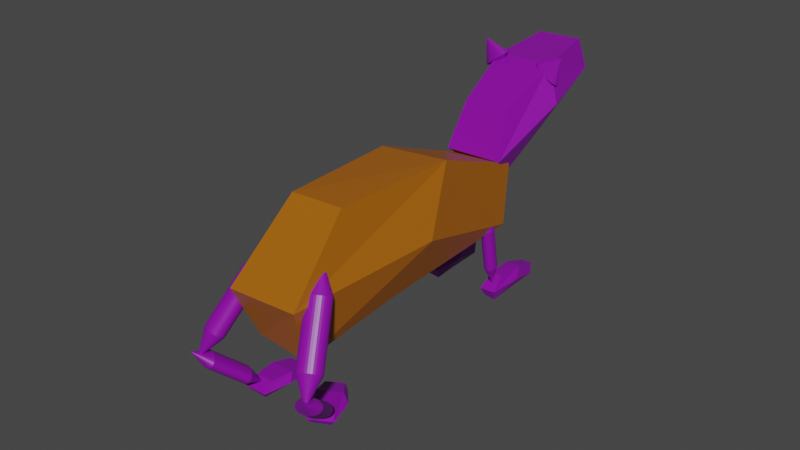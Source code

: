 # Source: bean_cat.blend  (saved by Blender 2.80.75; exported with 4.5.12 LTS)
import bpy
from mathutils import Matrix  # noqa: F401  (used for matrix-valued properties, if any)

bpy.ops.wm.read_factory_settings(use_empty=True)
scene = bpy.context.scene
scene.name = 'Scene'

# ---- collections
col_collection = bpy.data.collections.new('Collection'); scene.collection.children.link(col_collection)

# ---- materials (node trees are filled in below, after node groups)
mat_material_010 = bpy.data.materials.new('Material.010')
mat_material_010.alpha_threshold = 0.0
mat_material_010.use_transparent_shadow = False
mat_material_010.line_color = (0.0, 0.0, 0.0, 1.0)
mat_material_009 = bpy.data.materials.new('Material.009')
mat_material_009.alpha_threshold = 0.0
mat_material_009.use_transparent_shadow = False
mat_material_009.line_color = (0.0, 0.0, 0.0, 1.0)
mat_material_008 = bpy.data.materials.new('Material.008')
mat_material_008.alpha_threshold = 0.0
mat_material_008.use_transparent_shadow = False
mat_material_008.line_color = (0.0, 0.0, 0.0, 1.0)
mat_material_006 = bpy.data.materials.new('Material.006')
mat_material_006.alpha_threshold = 0.0
mat_material_006.use_transparent_shadow = False
mat_material_006.line_color = (0.0, 0.0, 0.0, 1.0)
mat_material_011 = bpy.data.materials.new('Material.011')
mat_material_011.alpha_threshold = 0.0
mat_material_011.use_transparent_shadow = False
mat_material_011.line_color = (0.0, 0.0, 0.0, 1.0)
mat_material_012 = bpy.data.materials.new('Material.012')
mat_material_012.alpha_threshold = 0.0
mat_material_012.use_transparent_shadow = False
mat_material_012.line_color = (0.0, 0.0, 0.0, 1.0)

# ---- material node trees
mat_material_010.use_nodes = True; mat_material_010.node_tree.nodes.clear()
_N = mat_material_010.node_tree.nodes; _L = mat_material_010.node_tree.links
n0 = _N.new('ShaderNodeOutputMaterial'); n0.name = 'Material Output'; n0.location = (300, 300)
n1 = _N.new('ShaderNodeBsdfPrincipled'); n1.name = 'Principled BSDF'; n1.location = (10, 300)
n1.distribution = 'GGX'
n1.subsurface_method = 'BURLEY'
n1.inputs[0].default_value = (0.3882, 0.1146, 0.003662, 1.0)
n1.inputs[2].default_value = 0.4
n1.inputs[3].default_value = 1.45
n1.inputs[27].default_value = (0.0, 0.0, 0.0, 1.0)
n1.inputs[28].default_value = 1.0
_L.new(n1.outputs[0], n0.inputs[0])
n0.is_active_output = True
mat_material_009.use_nodes = True; mat_material_009.node_tree.nodes.clear()
_N = mat_material_009.node_tree.nodes; _L = mat_material_009.node_tree.links
n0 = _N.new('ShaderNodeOutputMaterial'); n0.name = 'Material Output'; n0.location = (300, 300)
n1 = _N.new('ShaderNodeBsdfPrincipled'); n1.name = 'Principled BSDF'; n1.location = (10, 300)
n1.distribution = 'GGX'
n1.subsurface_method = 'BURLEY'
n1.inputs[0].default_value = (0.2594, 0.003244, 0.3882, 1.0)
n1.inputs[2].default_value = 0.4
n1.inputs[3].default_value = 1.45
n1.inputs[27].default_value = (0.0, 0.0, 0.0, 1.0)
n1.inputs[28].default_value = 1.0
_L.new(n1.outputs[0], n0.inputs[0])
n0.is_active_output = True
mat_material_008.use_nodes = True; mat_material_008.node_tree.nodes.clear()
_N = mat_material_008.node_tree.nodes; _L = mat_material_008.node_tree.links
n0 = _N.new('ShaderNodeOutputMaterial'); n0.name = 'Material Output'; n0.location = (300, 300)
n1 = _N.new('ShaderNodeBsdfPrincipled'); n1.name = 'Principled BSDF'; n1.location = (10, 300)
n1.distribution = 'GGX'
n1.subsurface_method = 'BURLEY'
n1.inputs[0].default_value = (0.2594, 0.003244, 0.3882, 1.0)
n1.inputs[2].default_value = 0.4
n1.inputs[3].default_value = 1.45
n1.inputs[27].default_value = (0.0, 0.0, 0.0, 1.0)
n1.inputs[28].default_value = 1.0
_L.new(n1.outputs[0], n0.inputs[0])
n0.is_active_output = True
mat_material_006.use_nodes = True; mat_material_006.node_tree.nodes.clear()
_N = mat_material_006.node_tree.nodes; _L = mat_material_006.node_tree.links
n0 = _N.new('ShaderNodeOutputMaterial'); n0.name = 'Material Output'; n0.location = (300, 300)
n1 = _N.new('ShaderNodeBsdfPrincipled'); n1.name = 'Principled BSDF'; n1.location = (10, 300)
n1.distribution = 'GGX'
n1.subsurface_method = 'BURLEY'
n1.inputs[0].default_value = (0.2594, 0.003244, 0.3882, 1.0)
n1.inputs[2].default_value = 0.4
n1.inputs[3].default_value = 1.45
n1.inputs[27].default_value = (0.0, 0.0, 0.0, 1.0)
n1.inputs[28].default_value = 1.0
_L.new(n1.outputs[0], n0.inputs[0])
n0.is_active_output = True
mat_material_011.use_nodes = True; mat_material_011.node_tree.nodes.clear()
_N = mat_material_011.node_tree.nodes; _L = mat_material_011.node_tree.links
n0 = _N.new('ShaderNodeOutputMaterial'); n0.name = 'Material Output'; n0.location = (300, 300)
n1 = _N.new('ShaderNodeBsdfPrincipled'); n1.name = 'Principled BSDF'; n1.location = (10, 300)
n1.distribution = 'GGX'
n1.subsurface_method = 'BURLEY'
n1.inputs[0].default_value = (0.2594, 0.003244, 0.3882, 1.0)
n1.inputs[2].default_value = 0.4
n1.inputs[3].default_value = 1.45
n1.inputs[27].default_value = (0.0, 0.0, 0.0, 1.0)
n1.inputs[28].default_value = 1.0
_L.new(n1.outputs[0], n0.inputs[0])
n0.is_active_output = True
mat_material_012.use_nodes = True; mat_material_012.node_tree.nodes.clear()
_N = mat_material_012.node_tree.nodes; _L = mat_material_012.node_tree.links
n0 = _N.new('ShaderNodeOutputMaterial'); n0.name = 'Material Output'; n0.location = (300, 300)
n1 = _N.new('ShaderNodeBsdfPrincipled'); n1.name = 'Principled BSDF'; n1.location = (10, 300)
n1.distribution = 'GGX'
n1.subsurface_method = 'BURLEY'
n1.inputs[0].default_value = (0.2594, 0.003244, 0.3882, 1.0)
n1.inputs[2].default_value = 0.4
n1.inputs[3].default_value = 1.45
n1.inputs[27].default_value = (0.0, 0.0, 0.0, 1.0)
n1.inputs[28].default_value = 1.0
_L.new(n1.outputs[0], n0.inputs[0])
n0.is_active_output = True

# ---- world
world_world = bpy.data.worlds.new('World'); scene.world = world_world
world_world.use_nodes = True; world_world.node_tree.nodes.clear()
_N = world_world.node_tree.nodes; _L = world_world.node_tree.links
n0 = _N.new('ShaderNodeOutputWorld'); n0.name = 'World Output'; n0.location = (300, 300)
n1 = _N.new('ShaderNodeBackground'); n1.name = 'Background'; n1.location = (10, 300)
n1.inputs[0].default_value = (0.05088, 0.05088, 0.05088, 1.0)
_L.new(n1.outputs[0], n0.inputs[0])
n0.is_active_output = True
world_world.color = (0.05088, 0.05088, 0.05088)
world_world.use_sun_shadow = False
world_world.sun_shadow_jitter_overblur = 0.0

# ---- meshes
me_cube_010 = bpy.data.meshes.new('Cube.010')
me_cube_010.from_pydata([(1.0, 2.255, 0.3182), (0.9449, 0.0178, -0.6216), (1.0, -1.071, 0.9096), (1.0, -1.862, -1.0), (-1.0, 2.255, 0.3182), (-0.9449, 0.0178, 0.03341), (-1.0, -1.071, 0.9096), (-1.0, -1.862, -1.0), (-0.8922, 0.1114, 0.01028), (1.0, 0.653, 0.9451), (-1.0, 0.653, 0.9081), (0.8766, 0.01217, -0.5837), (1.0, 2.323, -0.6618), (-1.0, -2.447, -0.07583), (1.0, -2.447, -0.07583), (-1.0, 2.323, -0.7971), (1.0, -0.005889, 0.3223), (-1.0, -0.005889, -0.1681), (0.5353, -0.8092, -1.16), (0.8136, -1.158, -1.254), (0.9728, -1.32, -1.101), (1.077, -1.441, -1.292), (-0.04425, -1.02, -1.16), (0.266, -1.357, -1.189), (0.3932, -1.53, -1.101), (0.4973, -1.652, -1.292), (0.2689, -1.337, -1.191), (0.7461, -1.055, -1.098), (0.1665, -1.266, -1.101), (0.7946, -1.166, -1.25), (0.5265, -0.7989, -1.258), (0.5741, -1.741, -1.2), (1.154, -1.531, -1.2), (-0.05312, -1.009, -1.272), (0.8327, -1.156, -1.16), (0.2531, -1.367, -1.209), (-0.321, -0.8252, -1.207), (-0.3393, -1.218, -1.301), (-0.321, -1.41, -1.148), (-0.321, -1.549, -1.339), (-0.9848, -0.8252, -1.207), (-0.9665, -1.218, -1.236), (-0.9848, -1.41, -1.148), (-0.9848, -1.549, -1.339), (-0.949, -1.202, -1.238), (-0.321, -1.107, -1.145), (-0.9848, -1.107, -1.148), (-0.362, -1.219, -1.297), (-0.321, -0.8133, -1.305), (-0.9848, -1.651, -1.247), (-0.321, -1.651, -1.247), (-0.9848, -0.8133, -1.319), (-0.321, -1.223, -1.207), (-0.9848, -1.223, -1.256), (0.8248, 2.307, -1.023), (0.8127, 1.805, -1.195), (0.8248, 1.56, -0.9149), (0.8248, 1.383, -1.264), (0.3876, 2.307, -1.023), (0.3997, 1.805, -1.075), (0.3876, 1.56, -0.9149), (0.3876, 1.383, -1.264), (0.4112, 1.826, -1.079), (0.8248, 1.947, -0.9084), (0.3876, 1.947, -0.9151), (0.7978, 1.803, -1.188), (0.8248, 2.322, -1.202), (0.3876, 1.252, -1.095), (0.8248, 1.252, -1.095), (0.3876, 2.322, -1.227), (0.8248, 1.799, -1.022), (0.3876, 1.799, -1.112), (1.098, -1.901, -0.8292), (0.4364, -1.129, 0.225), (1.143, -1.887, -0.8278), (0.4811, -1.115, 0.2264), (1.189, -1.877, -0.8236), (0.5272, -1.106, 0.2307), (1.234, -1.872, -0.8167), (0.5728, -1.1, 0.2375), (1.278, -1.871, -0.8075), (0.6163, -1.1, 0.2468), (1.317, -1.876, -0.7962), (0.6559, -1.104, 0.2581), (1.352, -1.884, -0.7833), (0.6901, -1.112, 0.2709), (1.379, -1.897, -0.7694), (0.7176, -1.125, 0.2849), (1.399, -1.914, -0.7549), (0.7374, -1.142, 0.2994), (1.41, -1.933, -0.7404), (0.7487, -1.161, 0.3139), (1.413, -1.955, -0.7264), (0.751, -1.183, 0.3278), (1.406, -1.979, -0.7136), (0.7443, -1.207, 0.3407), (1.39, -2.003, -0.7023), (0.7288, -1.231, 0.352), (1.367, -2.027, -0.693), (0.7052, -1.255, 0.3612), (1.336, -2.049, -0.6862), (0.6743, -1.277, 0.3681), (1.299, -2.069, -0.6819), (0.6373, -1.298, 0.3723), (1.257, -2.087, -0.6805), (0.5956, -1.315, 0.3737), (1.212, -2.101, -0.6819), (0.5509, -1.329, 0.3723), (1.166, -2.111, -0.6862), (0.5048, -1.339, 0.3681), (1.121, -2.116, -0.693), (0.4592, -1.344, 0.3612), (1.077, -2.117, -0.7023), (0.4157, -1.345, 0.352), (1.038, -2.112, -0.7136), (0.3761, -1.341, 0.3407), (1.004, -2.104, -0.7264), (0.3419, -1.332, 0.3278), (0.976, -2.091, -0.7404), (0.3144, -1.319, 0.3139), (0.9562, -2.074, -0.7549), (0.2946, -1.303, 0.2994), (0.9449, -2.055, -0.7694), (0.2833, -1.283, 0.2849), (0.9426, -2.033, -0.7833), (0.281, -1.261, 0.2709), (0.9493, -2.009, -0.7962), (0.2877, -1.237, 0.2581), (0.9648, -1.985, -0.8075), (0.3032, -1.213, 0.2468), (0.9884, -1.961, -0.8167), (0.3268, -1.19, 0.2375), (1.019, -1.939, -0.8236), (0.3577, -1.167, 0.2307), (1.056, -1.919, -0.8278), (0.3947, -1.147, 0.2264), (-1.022, -1.932, -0.8652), (-0.4764, -1.123, 0.189), (-0.9779, -1.947, -0.8638), (-0.4324, -1.137, 0.1905), (-0.9381, -1.965, -0.8595), (-0.3926, -1.155, 0.1947), (-0.904, -1.985, -0.8527), (-0.3585, -1.176, 0.2016), (-0.877, -2.008, -0.8434), (-0.3315, -1.198, 0.2108), (-0.8581, -2.031, -0.8322), (-0.3126, -1.221, 0.2221), (-0.848, -2.053, -0.8193), (-0.3024, -1.244, 0.2349), (-0.8471, -2.076, -0.8054), (-0.3015, -1.266, 0.2489), (-0.8554, -2.096, -0.7908), (-0.3099, -1.286, 0.2634), (-0.8727, -2.114, -0.7763), (-0.3272, -1.304, 0.2779), (-0.8982, -2.128, -0.7624), (-0.3527, -1.319, 0.2919), (-0.931, -2.139, -0.7495), (-0.3855, -1.329, 0.3047), (-0.9698, -2.145, -0.7383), (-0.4243, -1.336, 0.316), (-1.013, -2.147, -0.729), (-0.4677, -1.338, 0.3252), (-1.059, -2.145, -0.7221), (-0.5139, -1.335, 0.3321), (-1.107, -2.138, -0.7179), (-0.5611, -1.329, 0.3363), (-1.153, -2.127, -0.7165), (-0.6077, -1.317, 0.3378), (-1.197, -2.112, -0.7179), (-0.6517, -1.303, 0.3363), (-1.237, -2.094, -0.7221), (-0.6916, -1.285, 0.3321), (-1.271, -2.074, -0.729), (-0.7256, -1.264, 0.3252), (-1.298, -2.051, -0.7383), (-0.7527, -1.242, 0.316), (-1.317, -2.028, -0.7495), (-0.7716, -1.219, 0.3047), (-1.327, -2.005, -0.7624), (-0.7817, -1.196, 0.2919), (-1.328, -1.983, -0.7763), (-0.7826, -1.174, 0.2779), (-1.32, -1.963, -0.7908), (-0.7742, -1.154, 0.2634), (-1.303, -1.945, -0.8054), (-0.757, -1.136, 0.2489), (-1.277, -1.931, -0.8193), (-0.7315, -1.122, 0.2349), (-1.244, -1.92, -0.8322), (-0.6987, -1.111, 0.2221), (-1.205, -1.914, -0.8434), (-0.6598, -1.104, 0.2108), (-1.162, -1.912, -0.8527), (-0.6165, -1.102, 0.2016), (-1.116, -1.914, -0.8595), (-0.5703, -1.105, 0.1947), (-1.069, -1.921, -0.8638), (-0.523, -1.112, 0.1905), (-1.164, -2.142, -0.7424), (-0.7032, -1.459, -1.292), (-1.118, -2.154, -0.7409), (-0.6571, -1.471, -1.291), (-1.072, -2.163, -0.7366), (-0.6112, -1.48, -1.286), (-1.028, -2.169, -0.7296), (-0.5673, -1.486, -1.279), (-0.9874, -2.171, -0.7202), (-0.527, -1.488, -1.27), (-0.9523, -2.17, -0.7088), (-0.4918, -1.487, -1.258), (-0.9237, -2.166, -0.6957), (-0.4633, -1.483, -1.245), (-0.9028, -2.158, -0.6815), (-0.4423, -1.475, -1.231), (-0.8902, -2.147, -0.6667), (-0.4298, -1.464, -1.216), (-0.8866, -2.134, -0.652), (-0.4262, -1.451, -1.202), (-0.8921, -2.119, -0.6378), (-0.4317, -1.436, -1.187), (-0.9064, -2.102, -0.6247), (-0.446, -1.419, -1.174), (-0.9291, -2.085, -0.6132), (-0.4686, -1.402, -1.163), (-0.9591, -2.067, -0.6038), (-0.4987, -1.384, -1.154), (-0.9954, -2.05, -0.5968), (-0.535, -1.367, -1.147), (-1.037, -2.034, -0.5925), (-0.5762, -1.351, -1.142), (-1.081, -2.02, -0.591), (-0.6207, -1.337, -1.141), (-1.127, -2.008, -0.5925), (-0.6668, -1.325, -1.142), (-1.173, -1.999, -0.5968), (-0.7127, -1.316, -1.147), (-1.217, -1.993, -0.6038), (-0.7567, -1.31, -1.154), (-1.257, -1.991, -0.6132), (-0.797, -1.308, -1.163), (-1.293, -1.992, -0.6247), (-0.8321, -1.309, -1.174), (-1.321, -1.996, -0.6378), (-0.8607, -1.313, -1.187), (-1.342, -2.004, -0.652), (-0.8816, -1.321, -1.202), (-1.355, -2.015, -0.6667), (-0.8942, -1.332, -1.216), (-1.358, -2.028, -0.6815), (-0.8977, -1.345, -1.231), (-1.353, -2.043, -0.6957), (-0.8923, -1.36, -1.245), (-1.338, -2.06, -0.7088), (-0.8779, -1.377, -1.258), (-1.316, -2.078, -0.7202), (-0.8553, -1.394, -1.27), (-1.286, -2.095, -0.7296), (-0.8253, -1.412, -1.279), (-1.249, -2.112, -0.7366), (-0.7889, -1.429, -1.286), (-1.208, -2.128, -0.7409), (-0.7477, -1.445, -1.291), (1.277, -2.099, -0.7064), (0.7183, -1.448, -1.256), (1.319, -2.082, -0.705), (0.7605, -1.431, -1.255), (1.358, -2.064, -0.7007), (0.7992, -1.412, -1.25), (1.391, -2.045, -0.6937), (0.8329, -1.393, -1.243), (1.419, -2.025, -0.6843), (0.8602, -1.374, -1.234), (1.439, -2.006, -0.6728), (0.8802, -1.355, -1.223), (1.45, -1.989, -0.6597), (0.892, -1.337, -1.209), (1.454, -1.973, -0.6455), (0.8952, -1.322, -1.195), (1.448, -1.96, -0.6307), (0.8897, -1.309, -1.18), (1.434, -1.951, -0.616), (0.8757, -1.299, -1.166), (1.412, -1.944, -0.6018), (0.8537, -1.293, -1.152), (1.383, -1.941, -0.5887), (0.8246, -1.29, -1.138), (1.348, -1.943, -0.5772), (0.7894, -1.291, -1.127), (1.308, -1.948, -0.5678), (0.7497, -1.296, -1.118), (1.265, -1.956, -0.5608), (0.7068, -1.305, -1.111), (1.221, -1.968, -0.5565), (0.6624, -1.316, -1.106), (1.177, -1.982, -0.5551), (0.6182, -1.331, -1.105), (1.134, -1.999, -0.5565), (0.576, -1.348, -1.106), (1.096, -2.018, -0.5608), (0.5373, -1.366, -1.111), (1.062, -2.037, -0.5678), (0.5036, -1.385, -1.118), (1.035, -2.056, -0.5772), (0.4763, -1.405, -1.127), (1.015, -2.075, -0.5887), (0.4564, -1.424, -1.138), (1.003, -2.093, -0.6018), (0.4446, -1.441, -1.152), (0.9998, -2.108, -0.616), (0.4414, -1.457, -1.166), (1.005, -2.121, -0.6307), (0.4469, -1.47, -1.18), (1.019, -2.131, -0.6455), (0.4609, -1.48, -1.195), (1.041, -2.137, -0.6597), (0.4829, -1.486, -1.209), (1.07, -2.14, -0.6728), (0.512, -1.489, -1.223), (1.106, -2.139, -0.6843), (0.5471, -1.487, -1.234), (1.145, -2.134, -0.6937), (0.5869, -1.483, -1.243), (1.188, -2.126, -0.7007), (0.6298, -1.474, -1.25), (1.233, -2.114, -0.705), (0.6742, -1.462, -1.255), (0.6199, 1.209, -0.1187), (0.6199, 1.392, -1.061), (0.6459, 1.211, -0.1184), (0.6459, 1.394, -1.061), (0.6708, 1.217, -0.1175), (0.6708, 1.399, -1.06), (0.6938, 1.226, -0.1159), (0.6938, 1.409, -1.058), (0.7139, 1.239, -0.1138), (0.7139, 1.422, -1.056), (0.7305, 1.255, -0.1113), (0.7305, 1.437, -1.054), (0.7428, 1.273, -0.1084), (0.7428, 1.455, -1.051), (0.7503, 1.292, -0.1053), (0.7503, 1.475, -1.048), (0.7529, 1.312, -0.1021), (0.7529, 1.495, -1.044), (0.7503, 1.332, -0.09881), (0.7503, 1.515, -1.041), (0.7428, 1.352, -0.09568), (0.7428, 1.534, -1.038), (0.7305, 1.37, -0.0928), (0.7305, 1.552, -1.035), (0.7139, 1.385, -0.09027), (0.7139, 1.568, -1.032), (0.6938, 1.398, -0.0882), (0.6938, 1.581, -1.03), (0.6708, 1.408, -0.08666), (0.6708, 1.59, -1.029), (0.6459, 1.414, -0.08571), (0.6459, 1.596, -1.028), (0.6199, 1.416, -0.08539), (0.6199, 1.598, -1.028), (0.594, 1.414, -0.08571), (0.594, 1.596, -1.028), (0.5691, 1.408, -0.08666), (0.5691, 1.59, -1.029), (0.5461, 1.398, -0.0882), (0.5461, 1.581, -1.03), (0.5259, 1.385, -0.09027), (0.5259, 1.568, -1.032), (0.5094, 1.37, -0.0928), (0.5094, 1.552, -1.035), (0.4971, 1.352, -0.09568), (0.4971, 1.534, -1.038), (0.4896, 1.332, -0.09881), (0.4896, 1.515, -1.041), (0.487, 1.312, -0.1021), (0.487, 1.495, -1.044), (0.4896, 1.292, -0.1053), (0.4896, 1.475, -1.048), (0.4971, 1.273, -0.1084), (0.4971, 1.455, -1.051), (0.5094, 1.255, -0.1113), (0.5094, 1.437, -1.054), (0.5259, 1.239, -0.1138), (0.5259, 1.422, -1.056), (0.5461, 1.226, -0.1159), (0.5461, 1.409, -1.058), (0.5691, 1.217, -0.1175), (0.5691, 1.399, -1.06), (0.594, 1.211, -0.1184), (0.594, 1.394, -1.061), (0.841, 3.465, 1.372), (0.7946, 2.598, 0.4525), (0.841, 1.691, 0.8952), (0.841, 1.769, -0.1359), (-0.841, 3.465, 1.372), (-0.7946, 2.438, 0.7457), (-0.841, 1.691, 0.8952), (-0.841, 1.769, -0.1359), (-0.7503, 2.49, 0.7562), (0.841, 2.527, 1.295), (-0.841, 2.536, 1.279), (0.7372, 2.586, 0.4682), (0.841, 3.737, 0.9483), (-0.841, 1.257, 0.1475), (0.841, 1.257, 0.1475), (-0.841, 3.771, 0.8877), (0.841, 2.356, 0.8697), (-0.841, 2.476, 0.6502), (0.4648, 2.361, 1.005), (0.3987, 2.363, 1.036), (0.3352, 2.37, 1.066), (0.2767, 2.381, 1.094), (0.2254, 2.397, 1.118), (0.1833, 2.415, 1.138), (0.152, 2.437, 1.153), (0.1327, 2.46, 1.162), (0.1262, 2.484, 1.165), (0.1327, 2.508, 1.162), (0.152, 2.531, 1.153), (0.1833, 2.552, 1.138), (0.2254, 2.571, 1.118), (0.2767, 2.586, 1.094), (0.3352, 2.597, 1.066), (0.3987, 2.604, 1.036), (0.4648, 2.607, 1.005), (0.5308, 2.604, 0.9733), (0.5943, 2.597, 0.9432), (0.6529, 2.586, 0.9155), (0.7042, 2.571, 0.8912), (0.7463, 2.552, 0.8713), (0.7776, 2.531, 0.8565), (0.8546, 2.484, 1.296), (0.7968, 2.508, 0.8474), (0.8033, 2.484, 0.8443), (0.7968, 2.46, 0.8474), (0.7776, 2.437, 0.8565), (0.7463, 2.415, 0.8713), (0.7042, 2.397, 0.8912), (0.6529, 2.381, 0.9155), (0.5943, 2.37, 0.9432), (0.5308, 2.363, 0.9733), (-0.4405, 2.607, 1.033), (-0.3735, 2.604, 1.064), (-0.3091, 2.597, 1.093), (-0.2497, 2.586, 1.121), (-0.1977, 2.571, 1.144), (-0.155, 2.552, 1.164), (-0.1233, 2.531, 1.178), (-0.1037, 2.508, 1.187), (-0.09712, 2.484, 1.19), (-0.1037, 2.46, 1.187), (-0.1233, 2.437, 1.178), (-0.155, 2.415, 1.164), (-0.1977, 2.397, 1.144), (-0.2497, 2.381, 1.121), (-0.3091, 2.37, 1.093), (-0.3735, 2.363, 1.064), (-0.4405, 2.361, 1.033), (-0.5075, 2.363, 1.003), (-0.5719, 2.37, 0.9736), (-0.6312, 2.381, 0.9465), (-0.6833, 2.397, 0.9228), (-0.726, 2.415, 0.9033), (-0.7577, 2.437, 0.8888), (-0.8214, 2.484, 1.329), (-0.7772, 2.46, 0.8799), (-0.7838, 2.484, 0.8769), (-0.7772, 2.508, 0.8799), (-0.7577, 2.531, 0.8888), (-0.726, 2.552, 0.9033), (-0.6833, 2.571, 0.9228), (-0.6312, 2.586, 0.9465), (-0.5719, 2.597, 0.9736), (-0.5075, 2.604, 1.003), (-0.4427, 2.307, -1.027), (-0.4548, 1.805, -1.198), (-0.4427, 1.56, -0.9184), (-0.4427, 1.383, -1.268), (-0.8798, 2.307, -1.027), (-0.8678, 1.805, -1.079), (-0.8798, 1.56, -0.9184), (-0.8798, 1.383, -1.268), (-0.8563, 1.826, -1.083), (-0.4427, 1.947, -0.9119), (-0.8798, 1.947, -0.9187), (-0.4697, 1.803, -1.192), (-0.4427, 2.322, -1.206), (-0.8798, 1.252, -1.099), (-0.4427, 1.252, -1.099), (-0.8798, 2.322, -1.231), (-0.4427, 1.799, -1.026), (-0.8798, 1.799, -1.116), (-0.6475, 1.209, -0.1223), (-0.6475, 1.392, -1.064), (-0.6216, 1.211, -0.122), (-0.6216, 1.394, -1.064), (-0.5966, 1.217, -0.121), (-0.5966, 1.399, -1.063), (-0.5737, 1.226, -0.1195), (-0.5737, 1.409, -1.062), (-0.5535, 1.239, -0.1174), (-0.5535, 1.422, -1.06), (-0.537, 1.255, -0.1149), (-0.537, 1.437, -1.057), (-0.5247, 1.273, -0.112), (-0.5247, 1.455, -1.054), (-0.5171, 1.292, -0.1089), (-0.5171, 1.475, -1.051), (-0.5146, 1.312, -0.1056), (-0.5146, 1.495, -1.048), (-0.5171, 1.332, -0.1024), (-0.5171, 1.515, -1.045), (-0.5247, 1.352, -0.09922), (-0.5247, 1.534, -1.041), (-0.537, 1.37, -0.09634), (-0.537, 1.552, -1.039), (-0.5535, 1.385, -0.09382), (-0.5535, 1.568, -1.036), (-0.5737, 1.398, -0.09174), (-0.5737, 1.581, -1.034), (-0.5966, 1.408, -0.0902), (-0.5966, 1.59, -1.032), (-0.6216, 1.414, -0.08925), (-0.6216, 1.596, -1.031), (-0.6475, 1.416, -0.08893), (-0.6475, 1.598, -1.031), (-0.6735, 1.414, -0.08925), (-0.6735, 1.596, -1.031), (-0.6984, 1.408, -0.0902), (-0.6984, 1.59, -1.032), (-0.7214, 1.398, -0.09174), (-0.7214, 1.581, -1.034), (-0.7415, 1.385, -0.09382), (-0.7415, 1.568, -1.036), (-0.7581, 1.37, -0.09634), (-0.7581, 1.552, -1.039), (-0.7703, 1.352, -0.09922), (-0.7703, 1.534, -1.041), (-0.7779, 1.332, -0.1024), (-0.7779, 1.515, -1.045), (-0.7805, 1.312, -0.1056), (-0.7805, 1.495, -1.048), (-0.7779, 1.292, -0.1089), (-0.7779, 1.475, -1.051), (-0.7703, 1.273, -0.112), (-0.7703, 1.455, -1.054), (-0.7581, 1.255, -0.1149), (-0.7581, 1.437, -1.057), (-0.7415, 1.239, -0.1174), (-0.7415, 1.422, -1.06), (-0.7214, 1.226, -0.1195), (-0.7214, 1.409, -1.062), (-0.6984, 1.217, -0.121), (-0.6984, 1.399, -1.063), (-0.6735, 1.211, -0.122), (-0.6735, 1.394, -1.064)], [], [(9, 10, 6, 2), (14, 2, 6, 13), (17, 10, 4, 15), (8, 11, 3, 7), (16, 9, 2, 14), (15, 4, 0, 12), (12, 0, 9, 16), (5, 1, 11, 8), (13, 6, 10, 17), (0, 4, 10, 9), (7, 13, 17, 8), (1, 12, 16, 11), (5, 15, 12, 1), (11, 16, 14, 3), (8, 17, 15, 5), (3, 14, 13, 7), (27, 28, 24, 20), (32, 20, 24, 31), (35, 28, 22, 33), (26, 29, 21, 25), (34, 27, 20, 32), (33, 22, 18, 30), (30, 18, 27, 34), (23, 19, 29, 26), (31, 24, 28, 35), (18, 22, 28, 27), (25, 31, 35, 26), (19, 30, 34, 29), (23, 33, 30, 19), (29, 34, 32, 21), (26, 35, 33, 23), (21, 32, 31, 25), (45, 46, 42, 38), (50, 38, 42, 49), (53, 46, 40, 51), (44, 47, 39, 43), (52, 45, 38, 50), (51, 40, 36, 48), (48, 36, 45, 52), (41, 37, 47, 44), (49, 42, 46, 53), (36, 40, 46, 45), (43, 49, 53, 44), (37, 48, 52, 47), (41, 51, 48, 37), (47, 52, 50, 39), (44, 53, 51, 41), (39, 50, 49, 43), (63, 64, 60, 56), (68, 56, 60, 67), (71, 64, 58, 69), (62, 65, 57, 61), (70, 63, 56, 68), (69, 58, 54, 66), (66, 54, 63, 70), (59, 55, 65, 62), (67, 60, 64, 71), (54, 58, 64, 63), (61, 67, 71, 62), (55, 66, 70, 65), (59, 69, 66, 55), (65, 70, 68, 57), (62, 71, 69, 59), (57, 68, 67, 61), (72, 73, 75, 74), (74, 75, 77, 76), (76, 77, 79, 78), (78, 79, 81, 80), (80, 81, 83, 82), (82, 83, 85, 84), (84, 85, 87, 86), (86, 87, 89, 88), (88, 89, 91, 90), (90, 91, 93, 92), (92, 93, 95, 94), (94, 95, 97, 96), (96, 97, 99, 98), (98, 99, 101, 100), (100, 101, 103, 102), (102, 103, 105, 104), (104, 105, 107, 106), (106, 107, 109, 108), (108, 109, 111, 110), (110, 111, 113, 112), (112, 113, 115, 114), (114, 115, 117, 116), (116, 117, 119, 118), (118, 119, 121, 120), (120, 121, 123, 122), (122, 123, 125, 124), (124, 125, 127, 126), (126, 127, 129, 128), (128, 129, 131, 130), (130, 131, 133, 132), (75, 73, 135, 133, 131, 129, 127, 125, 123, 121, 119, 117, 115, 113, 111, 109, 107, 105, 103, 101, 99, 97, 95, 93, 91, 89, 87, 85, 83, 81, 79, 77), (132, 133, 135, 134), (134, 135, 73, 72), (72, 74, 76, 78, 80, 82, 84, 86, 88, 90, 92, 94, 96, 98, 100, 102, 104, 106, 108, 110, 112, 114, 116, 118, 120, 122, 124, 126, 128, 130, 132, 134), (136, 137, 139, 138), (138, 139, 141, 140), (140, 141, 143, 142), (142, 143, 145, 144), (144, 145, 147, 146), (146, 147, 149, 148), (148, 149, 151, 150), (150, 151, 153, 152), (152, 153, 155, 154), (154, 155, 157, 156), (156, 157, 159, 158), (158, 159, 161, 160), (160, 161, 163, 162), (162, 163, 165, 164), (164, 165, 167, 166), (166, 167, 169, 168), (168, 169, 171, 170), (170, 171, 173, 172), (172, 173, 175, 174), (174, 175, 177, 176), (176, 177, 179, 178), (178, 179, 181, 180), (180, 181, 183, 182), (182, 183, 185, 184), (184, 185, 187, 186), (186, 187, 189, 188), (188, 189, 191, 190), (190, 191, 193, 192), (192, 193, 195, 194), (194, 195, 197, 196), (139, 137, 199, 197, 195, 193, 191, 189, 187, 185, 183, 181, 179, 177, 175, 173, 171, 169, 167, 165, 163, 161, 159, 157, 155, 153, 151, 149, 147, 145, 143, 141), (196, 197, 199, 198), (198, 199, 137, 136), (136, 138, 140, 142, 144, 146, 148, 150, 152, 154, 156, 158, 160, 162, 164, 166, 168, 170, 172, 174, 176, 178, 180, 182, 184, 186, 188, 190, 192, 194, 196, 198), (200, 201, 203, 202), (202, 203, 205, 204), (204, 205, 207, 206), (206, 207, 209, 208), (208, 209, 211, 210), (210, 211, 213, 212), (212, 213, 215, 214), (214, 215, 217, 216), (216, 217, 219, 218), (218, 219, 221, 220), (220, 221, 223, 222), (222, 223, 225, 224), (224, 225, 227, 226), (226, 227, 229, 228), (228, 229, 231, 230), (230, 231, 233, 232), (232, 233, 235, 234), (234, 235, 237, 236), (236, 237, 239, 238), (238, 239, 241, 240), (240, 241, 243, 242), (242, 243, 245, 244), (244, 245, 247, 246), (246, 247, 249, 248), (248, 249, 251, 250), (250, 251, 253, 252), (252, 253, 255, 254), (254, 255, 257, 256), (256, 257, 259, 258), (258, 259, 261, 260), (203, 201, 263, 261, 259, 257, 255, 253, 251, 249, 247, 245, 243, 241, 239, 237, 235, 233, 231, 229, 227, 225, 223, 221, 219, 217, 215, 213, 211, 209, 207, 205), (260, 261, 263, 262), (262, 263, 201, 200), (200, 202, 204, 206, 208, 210, 212, 214, 216, 218, 220, 222, 224, 226, 228, 230, 232, 234, 236, 238, 240, 242, 244, 246, 248, 250, 252, 254, 256, 258, 260, 262), (264, 265, 267, 266), (266, 267, 269, 268), (268, 269, 271, 270), (270, 271, 273, 272), (272, 273, 275, 274), (274, 275, 277, 276), (276, 277, 279, 278), (278, 279, 281, 280), (280, 281, 283, 282), (282, 283, 285, 284), (284, 285, 287, 286), (286, 287, 289, 288), (288, 289, 291, 290), (290, 291, 293, 292), (292, 293, 295, 294), (294, 295, 297, 296), (296, 297, 299, 298), (298, 299, 301, 300), (300, 301, 303, 302), (302, 303, 305, 304), (304, 305, 307, 306), (306, 307, 309, 308), (308, 309, 311, 310), (310, 311, 313, 312), (312, 313, 315, 314), (314, 315, 317, 316), (316, 317, 319, 318), (318, 319, 321, 320), (320, 321, 323, 322), (322, 323, 325, 324), (267, 265, 327, 325, 323, 321, 319, 317, 315, 313, 311, 309, 307, 305, 303, 301, 299, 297, 295, 293, 291, 289, 287, 285, 283, 281, 279, 277, 275, 273, 271, 269), (324, 325, 327, 326), (326, 327, 265, 264), (264, 266, 268, 270, 272, 274, 276, 278, 280, 282, 284, 286, 288, 290, 292, 294, 296, 298, 300, 302, 304, 306, 308, 310, 312, 314, 316, 318, 320, 322, 324, 326), (328, 329, 331, 330), (330, 331, 333, 332), (332, 333, 335, 334), (334, 335, 337, 336), (336, 337, 339, 338), (338, 339, 341, 340), (340, 341, 343, 342), (342, 343, 345, 344), (344, 345, 347, 346), (346, 347, 349, 348), (348, 349, 351, 350), (350, 351, 353, 352), (352, 353, 355, 354), (354, 355, 357, 356), (356, 357, 359, 358), (358, 359, 361, 360), (360, 361, 363, 362), (362, 363, 365, 364), (364, 365, 367, 366), (366, 367, 369, 368), (368, 369, 371, 370), (370, 371, 373, 372), (372, 373, 375, 374), (374, 375, 377, 376), (376, 377, 379, 378), (378, 379, 381, 380), (380, 381, 383, 382), (382, 383, 385, 384), (384, 385, 387, 386), (386, 387, 389, 388), (331, 329, 391, 389, 387, 385, 383, 381, 379, 377, 375, 373, 371, 369, 367, 365, 363, 361, 359, 357, 355, 353, 351, 349, 347, 345, 343, 341, 339, 337, 335, 333), (388, 389, 391, 390), (390, 391, 329, 328), (328, 330, 332, 334, 336, 338, 340, 342, 344, 346, 348, 350, 352, 354, 356, 358, 360, 362, 364, 366, 368, 370, 372, 374, 376, 378, 380, 382, 384, 386, 388, 390), (401, 402, 398, 394), (406, 394, 398, 405), (409, 402, 396, 407), (400, 403, 395, 399), (408, 401, 394, 406), (407, 396, 392, 404), (404, 392, 401, 408), (397, 393, 403, 400), (405, 398, 402, 409), (392, 396, 402, 401), (399, 405, 409, 400), (393, 404, 408, 403), (397, 407, 404, 393), (403, 408, 406, 395), (400, 409, 407, 397), (395, 406, 405, 399), (410, 433, 411), (411, 433, 412), (412, 433, 413), (413, 433, 414), (414, 433, 415), (415, 433, 416), (416, 433, 417), (417, 433, 418), (418, 433, 419), (419, 433, 420), (420, 433, 421), (421, 433, 422), (422, 433, 423), (423, 433, 424), (424, 433, 425), (425, 433, 426), (426, 433, 427), (427, 433, 428), (428, 433, 429), (429, 433, 430), (430, 433, 431), (431, 433, 432), (432, 433, 434), (434, 433, 435), (435, 433, 436), (436, 433, 437), (437, 433, 438), (438, 433, 439), (439, 433, 440), (440, 433, 441), (441, 433, 442), (442, 433, 410), (410, 411, 412, 413, 414, 415, 416, 417, 418, 419, 420, 421, 422, 423, 424, 425, 426, 427, 428, 429, 430, 431, 432, 434, 435, 436, 437, 438, 439, 440, 441, 442), (443, 466, 444), (444, 466, 445), (445, 466, 446), (446, 466, 447), (447, 466, 448), (448, 466, 449), (449, 466, 450), (450, 466, 451), (451, 466, 452), (452, 466, 453), (453, 466, 454), (454, 466, 455), (455, 466, 456), (456, 466, 457), (457, 466, 458), (458, 466, 459), (459, 466, 460), (460, 466, 461), (461, 466, 462), (462, 466, 463), (463, 466, 464), (464, 466, 465), (465, 466, 467), (467, 466, 468), (468, 466, 469), (469, 466, 470), (470, 466, 471), (471, 466, 472), (472, 466, 473), (473, 466, 474), (474, 466, 475), (475, 466, 443), (443, 444, 445, 446, 447, 448, 449, 450, 451, 452, 453, 454, 455, 456, 457, 458, 459, 460, 461, 462, 463, 464, 465, 467, 468, 469, 470, 471, 472, 473, 474, 475), (485, 486, 482, 478), (490, 478, 482, 489), (493, 486, 480, 491), (484, 487, 479, 483), (492, 485, 478, 490), (491, 480, 476, 488), (488, 476, 485, 492), (481, 477, 487, 484), (489, 482, 486, 493), (476, 480, 486, 485), (483, 489, 493, 484), (477, 488, 492, 487), (481, 491, 488, 477), (487, 492, 490, 479), (484, 493, 491, 481), (479, 490, 489, 483), (494, 495, 497, 496), (496, 497, 499, 498), (498, 499, 501, 500), (500, 501, 503, 502), (502, 503, 505, 504), (504, 505, 507, 506), (506, 507, 509, 508), (508, 509, 511, 510), (510, 511, 513, 512), (512, 513, 515, 514), (514, 515, 517, 516), (516, 517, 519, 518), (518, 519, 521, 520), (520, 521, 523, 522), (522, 523, 525, 524), (524, 525, 527, 526), (526, 527, 529, 528), (528, 529, 531, 530), (530, 531, 533, 532), (532, 533, 535, 534), (534, 535, 537, 536), (536, 537, 539, 538), (538, 539, 541, 540), (540, 541, 543, 542), (542, 543, 545, 544), (544, 545, 547, 546), (546, 547, 549, 548), (548, 549, 551, 550), (550, 551, 553, 552), (552, 553, 555, 554), (497, 495, 557, 555, 553, 551, 549, 547, 545, 543, 541, 539, 537, 535, 533, 531, 529, 527, 525, 523, 521, 519, 517, 515, 513, 511, 509, 507, 505, 503, 501, 499), (554, 555, 557, 556), (556, 557, 495, 494), (494, 496, 498, 500, 502, 504, 506, 508, 510, 512, 514, 516, 518, 520, 522, 524, 526, 528, 530, 532, 534, 536, 538, 540, 542, 544, 546, 548, 550, 552, 554, 556)])
me_cube_010.polygons.foreach_set('material_index', [0, 0, 0, 0, 0, 0, 0, 0, 0, 0, 0, 0, 0, 0, 0, 0, 1, 1, 1, 1, 1, 1, 1, 1, 1, 1, 1, 1, 1, 1, 1, 1, 2, 2, 2, 2, 2, 2, 2, 2, 2, 2, 2, 2, 2, 2, 2, 2, 3, 3, 3, 3, 3, 3, 3, 3, 3, 3, 3, 3, 3, 3, 3, 3, 3, 3, 3, 3, 3, 3, 3, 3, 3, 3, 3, 3, 3, 3, 3, 3, 3, 3, 3, 3, 3, 3, 3, 3, 3, 3, 3, 3, 3, 3, 3, 3, 3, 3, 3, 3, 3, 3, 3, 3, 3, 3, 3, 3, 3, 3, 3, 3, 3, 3, 3, 3, 3, 3, 3, 3, 3, 3, 3, 3, 3, 3, 3, 3, 3, 3, 3, 3, 3, 3, 3, 3, 3, 3, 3, 3, 3, 3, 3, 3, 3, 3, 3, 3, 3, 3, 3, 3, 3, 3, 3, 3, 3, 3, 3, 3, 3, 3, 3, 3, 3, 3, 3, 3, 3, 3, 3, 3, 3, 3, 3, 3, 3, 3, 3, 3, 3, 3, 3, 3, 3, 3, 3, 3, 3, 3, 3, 3, 3, 3, 3, 3, 3, 3, 3, 3, 3, 3, 3, 3, 3, 3, 3, 3, 3, 3, 3, 3, 3, 3, 3, 3, 3, 3, 3, 3, 3, 3, 3, 3, 3, 3, 3, 3, 3, 3, 3, 3, 3, 3, 4, 4, 4, 4, 4, 4, 4, 4, 4, 4, 4, 4, 4, 4, 4, 4, 4, 4, 4, 4, 4, 4, 4, 4, 4, 4, 4, 4, 4, 4, 4, 4, 4, 4, 4, 4, 4, 4, 4, 4, 4, 4, 4, 4, 4, 4, 4, 4, 4, 4, 4, 4, 4, 4, 4, 4, 4, 4, 4, 4, 4, 4, 4, 4, 4, 4, 4, 4, 4, 4, 4, 4, 4, 4, 4, 4, 4, 4, 4, 4, 4, 4, 5, 5, 5, 5, 5, 5, 5, 5, 5, 5, 5, 5, 5, 5, 5, 5, 5, 5, 5, 5, 5, 5, 5, 5, 5, 5, 5, 5, 5, 5, 5, 5, 5, 5, 5, 5, 5, 5, 5, 5, 5, 5, 5, 5, 5, 5, 5, 5, 5, 5])
_uv = me_cube_010.uv_layers.new(name='UVMap')
_uv.uv.foreach_set('vector', [0.625, 0.6252, 0.875, 0.6252, 0.875, 0.75, 0.625, 0.75, 0.4959, 0.75, 0.625, 0.75, 0.625, 1.0, 0.4959, 1.0, 0.4959, 0.1248, 0.625, 0.1248, 0.625, 0.25, 0.4959, 0.25, 0.125, 0.6252, 0.375, 0.6252, 0.375, 0.75, 0.125, 0.75, 0.4959, 0.6252, 0.625, 0.6252, 0.625, 0.75, 0.4959, 0.75, 0.4959, 0.25, 0.625, 0.25, 0.625, 0.5, 0.4959, 0.5, 0.4959, 0.5, 0.625, 0.5, 0.625, 0.6252, 0.4959, 0.6252, 0.125, 0.5, 0.375, 0.5, 0.375, 0.6252, 0.125, 0.6252, 0.4959, 0.0, 0.625, 0.0, 0.625, 0.1248, 0.4959, 0.1248, 0.625, 0.5, 0.875, 0.5, 0.875, 0.6252, 0.625, 0.6252, 0.375, 0.0, 0.4959, 0.0, 0.4959, 0.1248, 0.375, 0.1248, 0.375, 0.5, 0.4959, 0.5, 0.4959, 0.6252, 0.375, 0.6252, 0.375, 0.25, 0.4959, 0.25, 0.4959, 0.5, 0.375, 0.5, 0.375, 0.6252, 0.4959, 0.6252, 0.4959, 0.75, 0.375, 0.75, 0.375, 0.1248, 0.4959, 0.1248, 0.4959, 0.25, 0.375, 0.25, 0.375, 0.75, 0.4959, 0.75, 0.4959, 1.0, 0.375, 1.0, 0.625, 0.6252, 0.875, 0.6252, 0.875, 0.75, 0.625, 0.75, 0.4959, 0.75, 0.625, 0.75, 0.625, 1.0, 0.4959, 1.0, 0.4959, 0.1248, 0.625, 0.1248, 0.625, 0.25, 0.4959, 0.25, 0.125, 0.6252, 0.375, 0.6252, 0.375, 0.75, 0.125, 0.75, 0.4959, 0.6252, 0.625, 0.6252, 0.625, 0.75, 0.4959, 0.75, 0.4959, 0.25, 0.625, 0.25, 0.625, 0.5, 0.4959, 0.5, 0.4959, 0.5, 0.625, 0.5, 0.625, 0.6252, 0.4959, 0.6252, 0.125, 0.5, 0.375, 0.5, 0.375, 0.6252, 0.125, 0.6252, 0.4959, 0.0, 0.625, 0.0, 0.625, 0.1248, 0.4959, 0.1248, 0.625, 0.5, 0.875, 0.5, 0.875, 0.6252, 0.625, 0.6252, 0.375, 0.0, 0.4959, 0.0, 0.4959, 0.1248, 0.375, 0.1248, 0.375, 0.5, 0.4959, 0.5, 0.4959, 0.6252, 0.375, 0.6252, 0.375, 0.25, 0.4959, 0.25, 0.4959, 0.5, 0.375, 0.5, 0.375, 0.6252, 0.4959, 0.6252, 0.4959, 0.75, 0.375, 0.75, 0.375, 0.1248, 0.4959, 0.1248, 0.4959, 0.25, 0.375, 0.25, 0.375, 0.75, 0.4959, 0.75, 0.4959, 1.0, 0.375, 1.0, 0.625, 0.6252, 0.875, 0.6252, 0.875, 0.75, 0.625, 0.75, 0.4959, 0.75, 0.625, 0.75, 0.625, 1.0, 0.4959, 1.0, 0.4959, 0.1248, 0.625, 0.1248, 0.625, 0.25, 0.4959, 0.25, 0.125, 0.6252, 0.375, 0.6252, 0.375, 0.75, 0.125, 0.75, 0.4959, 0.6252, 0.625, 0.6252, 0.625, 0.75, 0.4959, 0.75, 0.4959, 0.25, 0.625, 0.25, 0.625, 0.5, 0.4959, 0.5, 0.4959, 0.5, 0.625, 0.5, 0.625, 0.6252, 0.4959, 0.6252, 0.125, 0.5, 0.375, 0.5, 0.375, 0.6252, 0.125, 0.6252, 0.4959, 0.0, 0.625, 0.0, 0.625, 0.1248, 0.4959, 0.1248, 0.625, 0.5, 0.875, 0.5, 0.875, 0.6252, 0.625, 0.6252, 0.375, 0.0, 0.4959, 0.0, 0.4959, 0.1248, 0.375, 0.1248, 0.375, 0.5, 0.4959, 0.5, 0.4959, 0.6252, 0.375, 0.6252, 0.375, 0.25, 0.4959, 0.25, 0.4959, 0.5, 0.375, 0.5, 0.375, 0.6252, 0.4959, 0.6252, 0.4959, 0.75, 0.375, 0.75, 0.375, 0.1248, 0.4959, 0.1248, 0.4959, 0.25, 0.375, 0.25, 0.375, 0.75, 0.4959, 0.75, 0.4959, 1.0, 0.375, 1.0, 0.625, 0.6252, 0.875, 0.6252, 0.875, 0.75, 0.625, 0.75, 0.4959, 0.75, 0.625, 0.75, 0.625, 1.0, 0.4959, 1.0, 0.4959, 0.1248, 0.625, 0.1248, 0.625, 0.25, 0.4959, 0.25, 0.125, 0.6252, 0.375, 0.6252, 0.375, 0.75, 0.125, 0.75, 0.4959, 0.6252, 0.625, 0.6252, 0.625, 0.75, 0.4959, 0.75, 0.4959, 0.25, 0.625, 0.25, 0.625, 0.5, 0.4959, 0.5, 0.4959, 0.5, 0.625, 0.5, 0.625, 0.6252, 0.4959, 0.6252, 0.125, 0.5, 0.375, 0.5, 0.375, 0.6252, 0.125, 0.6252, 0.4959, 0.0, 0.625, 0.0, 0.625, 0.1248, 0.4959, 0.1248, 0.625, 0.5, 0.875, 0.5, 0.875, 0.6252, 0.625, 0.6252, 0.375, 0.0, 0.4959, 0.0, 0.4959, 0.1248, 0.375, 0.1248, 0.375, 0.5, 0.4959, 0.5, 0.4959, 0.6252, 0.375, 0.6252, 0.375, 0.25, 0.4959, 0.25, 0.4959, 0.5, 0.375, 0.5, 0.375, 0.6252, 0.4959, 0.6252, 0.4959, 0.75, 0.375, 0.75, 0.375, 0.1248, 0.4959, 0.1248, 0.4959, 0.25, 0.375, 0.25, 0.375, 0.75, 0.4959, 0.75, 0.4959, 1.0, 0.375, 1.0, 1.0, 0.5, 1.0, 1.0, 0.9688, 1.0, 0.9688, 0.5, 0.9688, 0.5, 0.9688, 1.0, 0.9375, 1.0, 0.9375, 0.5, 0.9375, 0.5, 0.9375, 1.0, 0.9062, 1.0, 0.9062, 0.5, 0.9062, 0.5, 0.9062, 1.0, 0.875, 1.0, 0.875, 0.5, 0.875, 0.5, 0.875, 1.0, 0.8438, 1.0, 0.8438, 0.5, 0.8438, 0.5, 0.8438, 1.0, 0.8125, 1.0, 0.8125, 0.5, 0.8125, 0.5, 0.8125, 1.0, 0.7812, 1.0, 0.7812, 0.5, 0.7812, 0.5, 0.7812, 1.0, 0.75, 1.0, 0.75, 0.5, 0.75, 0.5, 0.75, 1.0, 0.7188, 1.0, 0.7188, 0.5, 0.7188, 0.5, 0.7188, 1.0, 0.6875, 1.0, 0.6875, 0.5, 0.6875, 0.5, 0.6875, 1.0, 0.6562, 1.0, 0.6562, 0.5, 0.6562, 0.5, 0.6562, 1.0, 0.625, 1.0, 0.625, 0.5, 0.625, 0.5, 0.625, 1.0, 0.5938, 1.0, 0.5938, 0.5, 0.5938, 0.5, 0.5938, 1.0, 0.5625, 1.0, 0.5625, 0.5, 0.5625, 0.5, 0.5625, 1.0, 0.5312, 1.0, 0.5312, 0.5, 0.5312, 0.5, 0.5312, 1.0, 0.5, 1.0, 0.5, 0.5, 0.5, 0.5, 0.5, 1.0, 0.4688, 1.0, 0.4688, 0.5, 0.4688, 0.5, 0.4688, 1.0, 0.4375, 1.0, 0.4375, 0.5, 0.4375, 0.5, 0.4375, 1.0, 0.4062, 1.0, 0.4062, 0.5, 0.4062, 0.5, 0.4062, 1.0, 0.375, 1.0, 0.375, 0.5, 0.375, 0.5, 0.375, 1.0, 0.3438, 1.0, 0.3438, 0.5, 0.3438, 0.5, 0.3438, 1.0, 0.3125, 1.0, 0.3125, 0.5, 0.3125, 0.5, 0.3125, 1.0, 0.2812, 1.0, 0.2812, 0.5, 0.2812, 0.5, 0.2812, 1.0, 0.25, 1.0, 0.25, 0.5, 0.25, 0.5, 0.25, 1.0, 0.2188, 1.0, 0.2188, 0.5, 0.2188, 0.5, 0.2188, 1.0, 0.1875, 1.0, 0.1875, 0.5, 0.1875, 0.5, 0.1875, 1.0, 0.1562, 1.0, 0.1562, 0.5, 0.1562, 0.5, 0.1562, 1.0, 0.125, 1.0, 0.125, 0.5, 0.125, 0.5, 0.125, 1.0, 0.09375, 1.0, 0.09375, 0.5, 0.09375, 0.5, 0.09375, 1.0, 0.0625, 1.0, 0.0625, 0.5, 0.2968, 0.4854, 0.25, 0.49, 0.2032, 0.4854, 0.1582, 0.4717, 0.1167, 0.4496, 0.08029, 0.4197, 0.05045, 0.3833, 0.02827, 0.3418, 0.01461, 0.2968, 0.01, 0.25, 0.01461, 0.2032, 0.02827, 0.1582, 0.05045, 0.1167, 0.08029, 0.08029, 0.1167, 0.05045, 0.1582, 0.02827, 0.2032, 0.01461, 0.25, 0.01, 0.2968, 0.01461, 0.3418, 0.02827, 0.3833, 0.05045, 0.4197, 0.08029, 0.4496, 0.1167, 0.4717, 0.1582, 0.4854, 0.2032, 0.49, 0.25, 0.4854, 0.2968, 0.4717, 0.3418, 0.4496, 0.3833, 0.4197, 0.4197, 0.3833, 0.4496, 0.3418, 0.4717, 0.0625, 0.5, 0.0625, 1.0, 0.03125, 1.0, 0.03125, 0.5, 0.03125, 0.5, 0.03125, 1.0, 0.0, 1.0, 0.0, 0.5, 0.75, 0.49, 0.7968, 0.4854, 0.8418, 0.4717, 0.8833, 0.4496, 0.9197, 0.4197, 0.9496, 0.3833, 0.9717, 0.3418, 0.9854, 0.2968, 0.99, 0.25, 0.9854, 0.2032, 0.9717, 0.1582, 0.9496, 0.1167, 0.9197, 0.08029, 0.8833, 0.05045, 0.8418, 0.02827, 0.7968, 0.01461, 0.75, 0.01, 0.7032, 0.01461, 0.6582, 0.02827, 0.6167, 0.05045, 0.5803, 0.08029, 0.5504, 0.1167, 0.5283, 0.1582, 0.5146, 0.2032, 0.51, 0.25, 0.5146, 0.2968, 0.5283, 0.3418, 0.5504, 0.3833, 0.5803, 0.4197, 0.6167, 0.4496, 0.6582, 0.4717, 0.7032, 0.4854, 1.0, 0.5, 1.0, 1.0, 0.9688, 1.0, 0.9688, 0.5, 0.9688, 0.5, 0.9688, 1.0, 0.9375, 1.0, 0.9375, 0.5, 0.9375, 0.5, 0.9375, 1.0, 0.9062, 1.0, 0.9062, 0.5, 0.9062, 0.5, 0.9062, 1.0, 0.875, 1.0, 0.875, 0.5, 0.875, 0.5, 0.875, 1.0, 0.8438, 1.0, 0.8438, 0.5, 0.8438, 0.5, 0.8438, 1.0, 0.8125, 1.0, 0.8125, 0.5, 0.8125, 0.5, 0.8125, 1.0, 0.7812, 1.0, 0.7812, 0.5, 0.7812, 0.5, 0.7812, 1.0, 0.75, 1.0, 0.75, 0.5, 0.75, 0.5, 0.75, 1.0, 0.7188, 1.0, 0.7188, 0.5, 0.7188, 0.5, 0.7188, 1.0, 0.6875, 1.0, 0.6875, 0.5, 0.6875, 0.5, 0.6875, 1.0, 0.6562, 1.0, 0.6562, 0.5, 0.6562, 0.5, 0.6562, 1.0, 0.625, 1.0, 0.625, 0.5, 0.625, 0.5, 0.625, 1.0, 0.5938, 1.0, 0.5938, 0.5, 0.5938, 0.5, 0.5938, 1.0, 0.5625, 1.0, 0.5625, 0.5, 0.5625, 0.5, 0.5625, 1.0, 0.5312, 1.0, 0.5312, 0.5, 0.5312, 0.5, 0.5312, 1.0, 0.5, 1.0, 0.5, 0.5, 0.5, 0.5, 0.5, 1.0, 0.4688, 1.0, 0.4688, 0.5, 0.4688, 0.5, 0.4688, 1.0, 0.4375, 1.0, 0.4375, 0.5, 0.4375, 0.5, 0.4375, 1.0, 0.4062, 1.0, 0.4062, 0.5, 0.4062, 0.5, 0.4062, 1.0, 0.375, 1.0, 0.375, 0.5, 0.375, 0.5, 0.375, 1.0, 0.3438, 1.0, 0.3438, 0.5, 0.3438, 0.5, 0.3438, 1.0, 0.3125, 1.0, 0.3125, 0.5, 0.3125, 0.5, 0.3125, 1.0, 0.2812, 1.0, 0.2812, 0.5, 0.2812, 0.5, 0.2812, 1.0, 0.25, 1.0, 0.25, 0.5, 0.25, 0.5, 0.25, 1.0, 0.2188, 1.0, 0.2188, 0.5, 0.2188, 0.5, 0.2188, 1.0, 0.1875, 1.0, 0.1875, 0.5, 0.1875, 0.5, 0.1875, 1.0, 0.1562, 1.0, 0.1562, 0.5, 0.1562, 0.5, 0.1562, 1.0, 0.125, 1.0, 0.125, 0.5, 0.125, 0.5, 0.125, 1.0, 0.09375, 1.0, 0.09375, 0.5, 0.09375, 0.5, 0.09375, 1.0, 0.0625, 1.0, 0.0625, 0.5, 0.2968, 0.4854, 0.25, 0.49, 0.2032, 0.4854, 0.1582, 0.4717, 0.1167, 0.4496, 0.08029, 0.4197, 0.05045, 0.3833, 0.02827, 0.3418, 0.01461, 0.2968, 0.01, 0.25, 0.01461, 0.2032, 0.02827, 0.1582, 0.05045, 0.1167, 0.08029, 0.08029, 0.1167, 0.05045, 0.1582, 0.02827, 0.2032, 0.01461, 0.25, 0.01, 0.2968, 0.01461, 0.3418, 0.02827, 0.3833, 0.05045, 0.4197, 0.08029, 0.4496, 0.1167, 0.4717, 0.1582, 0.4854, 0.2032, 0.49, 0.25, 0.4854, 0.2968, 0.4717, 0.3418, 0.4496, 0.3833, 0.4197, 0.4197, 0.3833, 0.4496, 0.3418, 0.4717, 0.0625, 0.5, 0.0625, 1.0, 0.03125, 1.0, 0.03125, 0.5, 0.03125, 0.5, 0.03125, 1.0, 0.0, 1.0, 0.0, 0.5, 0.75, 0.49, 0.7968, 0.4854, 0.8418, 0.4717, 0.8833, 0.4496, 0.9197, 0.4197, 0.9496, 0.3833, 0.9717, 0.3418, 0.9854, 0.2968, 0.99, 0.25, 0.9854, 0.2032, 0.9717, 0.1582, 0.9496, 0.1167, 0.9197, 0.08029, 0.8833, 0.05045, 0.8418, 0.02827, 0.7968, 0.01461, 0.75, 0.01, 0.7032, 0.01461, 0.6582, 0.02827, 0.6167, 0.05045, 0.5803, 0.08029, 0.5504, 0.1167, 0.5283, 0.1582, 0.5146, 0.2032, 0.51, 0.25, 0.5146, 0.2968, 0.5283, 0.3418, 0.5504, 0.3833, 0.5803, 0.4197, 0.6167, 0.4496, 0.6582, 0.4717, 0.7032, 0.4854, 1.0, 0.5, 1.0, 1.0, 0.9688, 1.0, 0.9688, 0.5, 0.9688, 0.5, 0.9688, 1.0, 0.9375, 1.0, 0.9375, 0.5, 0.9375, 0.5, 0.9375, 1.0, 0.9062, 1.0, 0.9062, 0.5, 0.9062, 0.5, 0.9062, 1.0, 0.875, 1.0, 0.875, 0.5, 0.875, 0.5, 0.875, 1.0, 0.8438, 1.0, 0.8438, 0.5, 0.8438, 0.5, 0.8438, 1.0, 0.8125, 1.0, 0.8125, 0.5, 0.8125, 0.5, 0.8125, 1.0, 0.7812, 1.0, 0.7812, 0.5, 0.7812, 0.5, 0.7812, 1.0, 0.75, 1.0, 0.75, 0.5, 0.75, 0.5, 0.75, 1.0, 0.7188, 1.0, 0.7188, 0.5, 0.7188, 0.5, 0.7188, 1.0, 0.6875, 1.0, 0.6875, 0.5, 0.6875, 0.5, 0.6875, 1.0, 0.6562, 1.0, 0.6562, 0.5, 0.6562, 0.5, 0.6562, 1.0, 0.625, 1.0, 0.625, 0.5, 0.625, 0.5, 0.625, 1.0, 0.5938, 1.0, 0.5938, 0.5, 0.5938, 0.5, 0.5938, 1.0, 0.5625, 1.0, 0.5625, 0.5, 0.5625, 0.5, 0.5625, 1.0, 0.5312, 1.0, 0.5312, 0.5, 0.5312, 0.5, 0.5312, 1.0, 0.5, 1.0, 0.5, 0.5, 0.5, 0.5, 0.5, 1.0, 0.4688, 1.0, 0.4688, 0.5, 0.4688, 0.5, 0.4688, 1.0, 0.4375, 1.0, 0.4375, 0.5, 0.4375, 0.5, 0.4375, 1.0, 0.4062, 1.0, 0.4062, 0.5, 0.4062, 0.5, 0.4062, 1.0, 0.375, 1.0, 0.375, 0.5, 0.375, 0.5, 0.375, 1.0, 0.3438, 1.0, 0.3438, 0.5, 0.3438, 0.5, 0.3438, 1.0, 0.3125, 1.0, 0.3125, 0.5, 0.3125, 0.5, 0.3125, 1.0, 0.2812, 1.0, 0.2812, 0.5, 0.2812, 0.5, 0.2812, 1.0, 0.25, 1.0, 0.25, 0.5, 0.25, 0.5, 0.25, 1.0, 0.2188, 1.0, 0.2188, 0.5, 0.2188, 0.5, 0.2188, 1.0, 0.1875, 1.0, 0.1875, 0.5, 0.1875, 0.5, 0.1875, 1.0, 0.1562, 1.0, 0.1562, 0.5, 0.1562, 0.5, 0.1562, 1.0, 0.125, 1.0, 0.125, 0.5, 0.125, 0.5, 0.125, 1.0, 0.09375, 1.0, 0.09375, 0.5, 0.09375, 0.5, 0.09375, 1.0, 0.0625, 1.0, 0.0625, 0.5, 0.2968, 0.4854, 0.25, 0.49, 0.2032, 0.4854, 0.1582, 0.4717, 0.1167, 0.4496, 0.08029, 0.4197, 0.05045, 0.3833, 0.02827, 0.3418, 0.01461, 0.2968, 0.01, 0.25, 0.01461, 0.2032, 0.02827, 0.1582, 0.05045, 0.1167, 0.08029, 0.08029, 0.1167, 0.05045, 0.1582, 0.02827, 0.2032, 0.01461, 0.25, 0.01, 0.2968, 0.01461, 0.3418, 0.02827, 0.3833, 0.05045, 0.4197, 0.08029, 0.4496, 0.1167, 0.4717, 0.1582, 0.4854, 0.2032, 0.49, 0.25, 0.4854, 0.2968, 0.4717, 0.3418, 0.4496, 0.3833, 0.4197, 0.4197, 0.3833, 0.4496, 0.3418, 0.4717, 0.0625, 0.5, 0.0625, 1.0, 0.03125, 1.0, 0.03125, 0.5, 0.03125, 0.5, 0.03125, 1.0, 0.0, 1.0, 0.0, 0.5, 0.75, 0.49, 0.7968, 0.4854, 0.8418, 0.4717, 0.8833, 0.4496, 0.9197, 0.4197, 0.9496, 0.3833, 0.9717, 0.3418, 0.9854, 0.2968, 0.99, 0.25, 0.9854, 0.2032, 0.9717, 0.1582, 0.9496, 0.1167, 0.9197, 0.08029, 0.8833, 0.05045, 0.8418, 0.02827, 0.7968, 0.01461, 0.75, 0.01, 0.7032, 0.01461, 0.6582, 0.02827, 0.6167, 0.05045, 0.5803, 0.08029, 0.5504, 0.1167, 0.5283, 0.1582, 0.5146, 0.2032, 0.51, 0.25, 0.5146, 0.2968, 0.5283, 0.3418, 0.5504, 0.3833, 0.5803, 0.4197, 0.6167, 0.4496, 0.6582, 0.4717, 0.7032, 0.4854, 1.0, 0.5, 1.0, 1.0, 0.9688, 1.0, 0.9688, 0.5, 0.9688, 0.5, 0.9688, 1.0, 0.9375, 1.0, 0.9375, 0.5, 0.9375, 0.5, 0.9375, 1.0, 0.9062, 1.0, 0.9062, 0.5, 0.9062, 0.5, 0.9062, 1.0, 0.875, 1.0, 0.875, 0.5, 0.875, 0.5, 0.875, 1.0, 0.8438, 1.0, 0.8438, 0.5, 0.8438, 0.5, 0.8438, 1.0, 0.8125, 1.0, 0.8125, 0.5, 0.8125, 0.5, 0.8125, 1.0, 0.7812, 1.0, 0.7812, 0.5, 0.7812, 0.5, 0.7812, 1.0, 0.75, 1.0, 0.75, 0.5, 0.75, 0.5, 0.75, 1.0, 0.7188, 1.0, 0.7188, 0.5, 0.7188, 0.5, 0.7188, 1.0, 0.6875, 1.0, 0.6875, 0.5, 0.6875, 0.5, 0.6875, 1.0, 0.6562, 1.0, 0.6562, 0.5, 0.6562, 0.5, 0.6562, 1.0, 0.625, 1.0, 0.625, 0.5, 0.625, 0.5, 0.625, 1.0, 0.5938, 1.0, 0.5938, 0.5, 0.5938, 0.5, 0.5938, 1.0, 0.5625, 1.0, 0.5625, 0.5, 0.5625, 0.5, 0.5625, 1.0, 0.5312, 1.0, 0.5312, 0.5, 0.5312, 0.5, 0.5312, 1.0, 0.5, 1.0, 0.5, 0.5, 0.5, 0.5, 0.5, 1.0, 0.4688, 1.0, 0.4688, 0.5, 0.4688, 0.5, 0.4688, 1.0, 0.4375, 1.0, 0.4375, 0.5, 0.4375, 0.5, 0.4375, 1.0, 0.4062, 1.0, 0.4062, 0.5, 0.4062, 0.5, 0.4062, 1.0, 0.375, 1.0, 0.375, 0.5, 0.375, 0.5, 0.375, 1.0, 0.3438, 1.0, 0.3438, 0.5, 0.3438, 0.5, 0.3438, 1.0, 0.3125, 1.0, 0.3125, 0.5, 0.3125, 0.5, 0.3125, 1.0, 0.2812, 1.0, 0.2812, 0.5, 0.2812, 0.5, 0.2812, 1.0, 0.25, 1.0, 0.25, 0.5, 0.25, 0.5, 0.25, 1.0, 0.2188, 1.0, 0.2188, 0.5, 0.2188, 0.5, 0.2188, 1.0, 0.1875, 1.0, 0.1875, 0.5, 0.1875, 0.5, 0.1875, 1.0, 0.1562, 1.0, 0.1562, 0.5, 0.1562, 0.5, 0.1562, 1.0, 0.125, 1.0, 0.125, 0.5, 0.125, 0.5, 0.125, 1.0, 0.09375, 1.0, 0.09375, 0.5, 0.09375, 0.5, 0.09375, 1.0, 0.0625, 1.0, 0.0625, 0.5, 0.2968, 0.4854, 0.25, 0.49, 0.2032, 0.4854, 0.1582, 0.4717, 0.1167, 0.4496, 0.08029, 0.4197, 0.05045, 0.3833, 0.02827, 0.3418, 0.01461, 0.2968, 0.01, 0.25, 0.01461, 0.2032, 0.02827, 0.1582, 0.05045, 0.1167, 0.08029, 0.08029, 0.1167, 0.05045, 0.1582, 0.02827, 0.2032, 0.01461, 0.25, 0.01, 0.2968, 0.01461, 0.3418, 0.02827, 0.3833, 0.05045, 0.4197, 0.08029, 0.4496, 0.1167, 0.4717, 0.1582, 0.4854, 0.2032, 0.49, 0.25, 0.4854, 0.2968, 0.4717, 0.3418, 0.4496, 0.3833, 0.4197, 0.4197, 0.3833, 0.4496, 0.3418, 0.4717, 0.0625, 0.5, 0.0625, 1.0, 0.03125, 1.0, 0.03125, 0.5, 0.03125, 0.5, 0.03125, 1.0, 0.0, 1.0, 0.0, 0.5, 0.75, 0.49, 0.7968, 0.4854, 0.8418, 0.4717, 0.8833, 0.4496, 0.9197, 0.4197, 0.9496, 0.3833, 0.9717, 0.3418, 0.9854, 0.2968, 0.99, 0.25, 0.9854, 0.2032, 0.9717, 0.1582, 0.9496, 0.1167, 0.9197, 0.08029, 0.8833, 0.05045, 0.8418, 0.02827, 0.7968, 0.01461, 0.75, 0.01, 0.7032, 0.01461, 0.6582, 0.02827, 0.6167, 0.05045, 0.5803, 0.08029, 0.5504, 0.1167, 0.5283, 0.1582, 0.5146, 0.2032, 0.51, 0.25, 0.5146, 0.2968, 0.5283, 0.3418, 0.5504, 0.3833, 0.5803, 0.4197, 0.6167, 0.4496, 0.6582, 0.4717, 0.7032, 0.4854, 1.0, 0.5, 1.0, 1.0, 0.9688, 1.0, 0.9688, 0.5, 0.9688, 0.5, 0.9688, 1.0, 0.9375, 1.0, 0.9375, 0.5, 0.9375, 0.5, 0.9375, 1.0, 0.9062, 1.0, 0.9062, 0.5, 0.9062, 0.5, 0.9062, 1.0, 0.875, 1.0, 0.875, 0.5, 0.875, 0.5, 0.875, 1.0, 0.8438, 1.0, 0.8438, 0.5, 0.8438, 0.5, 0.8438, 1.0, 0.8125, 1.0, 0.8125, 0.5, 0.8125, 0.5, 0.8125, 1.0, 0.7812, 1.0, 0.7812, 0.5, 0.7812, 0.5, 0.7812, 1.0, 0.75, 1.0, 0.75, 0.5, 0.75, 0.5, 0.75, 1.0, 0.7188, 1.0, 0.7188, 0.5, 0.7188, 0.5, 0.7188, 1.0, 0.6875, 1.0, 0.6875, 0.5, 0.6875, 0.5, 0.6875, 1.0, 0.6562, 1.0, 0.6562, 0.5, 0.6562, 0.5, 0.6562, 1.0, 0.625, 1.0, 0.625, 0.5, 0.625, 0.5, 0.625, 1.0, 0.5938, 1.0, 0.5938, 0.5, 0.5938, 0.5, 0.5938, 1.0, 0.5625, 1.0, 0.5625, 0.5, 0.5625, 0.5, 0.5625, 1.0, 0.5312, 1.0, 0.5312, 0.5, 0.5312, 0.5, 0.5312, 1.0, 0.5, 1.0, 0.5, 0.5, 0.5, 0.5, 0.5, 1.0, 0.4688, 1.0, 0.4688, 0.5, 0.4688, 0.5, 0.4688, 1.0, 0.4375, 1.0, 0.4375, 0.5, 0.4375, 0.5, 0.4375, 1.0, 0.4062, 1.0, 0.4062, 0.5, 0.4062, 0.5, 0.4062, 1.0, 0.375, 1.0, 0.375, 0.5, 0.375, 0.5, 0.375, 1.0, 0.3438, 1.0, 0.3438, 0.5, 0.3438, 0.5, 0.3438, 1.0, 0.3125, 1.0, 0.3125, 0.5, 0.3125, 0.5, 0.3125, 1.0, 0.2812, 1.0, 0.2812, 0.5, 0.2812, 0.5, 0.2812, 1.0, 0.25, 1.0, 0.25, 0.5, 0.25, 0.5, 0.25, 1.0, 0.2188, 1.0, 0.2188, 0.5, 0.2188, 0.5, 0.2188, 1.0, 0.1875, 1.0, 0.1875, 0.5, 0.1875, 0.5, 0.1875, 1.0, 0.1562, 1.0, 0.1562, 0.5, 0.1562, 0.5, 0.1562, 1.0, 0.125, 1.0, 0.125, 0.5, 0.125, 0.5, 0.125, 1.0, 0.09375, 1.0, 0.09375, 0.5, 0.09375, 0.5, 0.09375, 1.0, 0.0625, 1.0, 0.0625, 0.5, 0.2968, 0.4854, 0.25, 0.49, 0.2032, 0.4854, 0.1582, 0.4717, 0.1167, 0.4496, 0.08029, 0.4197, 0.05045, 0.3833, 0.02827, 0.3418, 0.01461, 0.2968, 0.01, 0.25, 0.01461, 0.2032, 0.02827, 0.1582, 0.05045, 0.1167, 0.08029, 0.08029, 0.1167, 0.05045, 0.1582, 0.02827, 0.2032, 0.01461, 0.25, 0.01, 0.2968, 0.01461, 0.3418, 0.02827, 0.3833, 0.05045, 0.4197, 0.08029, 0.4496, 0.1167, 0.4717, 0.1582, 0.4854, 0.2032, 0.49, 0.25, 0.4854, 0.2968, 0.4717, 0.3418, 0.4496, 0.3833, 0.4197, 0.4197, 0.3833, 0.4496, 0.3418, 0.4717, 0.0625, 0.5, 0.0625, 1.0, 0.03125, 1.0, 0.03125, 0.5, 0.03125, 0.5, 0.03125, 1.0, 0.0, 1.0, 0.0, 0.5, 0.75, 0.49, 0.7968, 0.4854, 0.8418, 0.4717, 0.8833, 0.4496, 0.9197, 0.4197, 0.9496, 0.3833, 0.9717, 0.3418, 0.9854, 0.2968, 0.99, 0.25, 0.9854, 0.2032, 0.9717, 0.1582, 0.9496, 0.1167, 0.9197, 0.08029, 0.8833, 0.05045, 0.8418, 0.02827, 0.7968, 0.01461, 0.75, 0.01, 0.7032, 0.01461, 0.6582, 0.02827, 0.6167, 0.05045, 0.5803, 0.08029, 0.5504, 0.1167, 0.5283, 0.1582, 0.5146, 0.2032, 0.51, 0.25, 0.5146, 0.2968, 0.5283, 0.3418, 0.5504, 0.3833, 0.5803, 0.4197, 0.6167, 0.4496, 0.6582, 0.4717, 0.7032, 0.4854, 0.625, 0.6252, 0.875, 0.6252, 0.875, 0.75, 0.625, 0.75, 0.4959, 0.75, 0.625, 0.75, 0.625, 1.0, 0.4959, 1.0, 0.4959, 0.1248, 0.625, 0.1248, 0.625, 0.25, 0.4959, 0.25, 0.125, 0.6252, 0.375, 0.6252, 0.375, 0.75, 0.125, 0.75, 0.4959, 0.6252, 0.625, 0.6252, 0.625, 0.75, 0.4959, 0.75, 0.4959, 0.25, 0.625, 0.25, 0.625, 0.5, 0.4959, 0.5, 0.4959, 0.5, 0.625, 0.5, 0.625, 0.6252, 0.4959, 0.6252, 0.125, 0.5, 0.375, 0.5, 0.375, 0.6252, 0.125, 0.6252, 0.4959, 0.0, 0.625, 0.0, 0.625, 0.1248, 0.4959, 0.1248, 0.625, 0.5, 0.875, 0.5, 0.875, 0.6252, 0.625, 0.6252, 0.375, 0.0, 0.4959, 0.0, 0.4959, 0.1248, 0.375, 0.1248, 0.375, 0.5, 0.4959, 0.5, 0.4959, 0.6252, 0.375, 0.6252, 0.375, 0.25, 0.4959, 0.25, 0.4959, 0.5, 0.375, 0.5, 0.375, 0.6252, 0.4959, 0.6252, 0.4959, 0.75, 0.375, 0.75, 0.375, 0.1248, 0.4959, 0.1248, 0.4959, 0.25, 0.375, 0.25, 0.375, 0.75, 0.4959, 0.75, 0.4959, 1.0, 0.375, 1.0, 0.25, 0.49, 0.25, 0.25, 0.2968, 0.4854, 0.2968, 0.4854, 0.25, 0.25, 0.3418, 0.4717, 0.3418, 0.4717, 0.25, 0.25, 0.3833, 0.4496, 0.3833, 0.4496, 0.25, 0.25, 0.4197, 0.4197, 0.4197, 0.4197, 0.25, 0.25, 0.4496, 0.3833, 0.4496, 0.3833, 0.25, 0.25, 0.4717, 0.3418, 0.4717, 0.3418, 0.25, 0.25, 0.4854, 0.2968, 0.4854, 0.2968, 0.25, 0.25, 0.49, 0.25, 0.49, 0.25, 0.25, 0.25, 0.4854, 0.2032, 0.4854, 0.2032, 0.25, 0.25, 0.4717, 0.1582, 0.4717, 0.1582, 0.25, 0.25, 0.4496, 0.1167, 0.4496, 0.1167, 0.25, 0.25, 0.4197, 0.08029, 0.4197, 0.08029, 0.25, 0.25, 0.3833, 0.05045, 0.3833, 0.05045, 0.25, 0.25, 0.3418, 0.02827, 0.3418, 0.02827, 0.25, 0.25, 0.2968, 0.01461, 0.2968, 0.01461, 0.25, 0.25, 0.25, 0.01, 0.25, 0.01, 0.25, 0.25, 0.2032, 0.01461, 0.2032, 0.01461, 0.25, 0.25, 0.1582, 0.02827, 0.1582, 0.02827, 0.25, 0.25, 0.1167, 0.05045, 0.1167, 0.05045, 0.25, 0.25, 0.08029, 0.08029, 0.08029, 0.08029, 0.25, 0.25, 0.05045, 0.1167, 0.05045, 0.1167, 0.25, 0.25, 0.02827, 0.1582, 0.02827, 0.1582, 0.25, 0.25, 0.01461, 0.2032, 0.01461, 0.2032, 0.25, 0.25, 0.01, 0.25, 0.01, 0.25, 0.25, 0.25, 0.01461, 0.2968, 0.01461, 0.2968, 0.25, 0.25, 0.02827, 0.3418, 0.02827, 0.3418, 0.25, 0.25, 0.05045, 0.3833, 0.05045, 0.3833, 0.25, 0.25, 0.08029, 0.4197, 0.08029, 0.4197, 0.25, 0.25, 0.1167, 0.4496, 0.1167, 0.4496, 0.25, 0.25, 0.1582, 0.4717, 0.1582, 0.4717, 0.25, 0.25, 0.2032, 0.4854, 0.2032, 0.4854, 0.25, 0.25, 0.25, 0.49, 0.75, 0.49, 0.7968, 0.4854, 0.8418, 0.4717, 0.8833, 0.4496, 0.9197, 0.4197, 0.9496, 0.3833, 0.9717, 0.3418, 0.9854, 0.2968, 0.99, 0.25, 0.9854, 0.2032, 0.9717, 0.1582, 0.9496, 0.1167, 0.9197, 0.08029, 0.8833, 0.05045, 0.8418, 0.02827, 0.7968, 0.01461, 0.75, 0.01, 0.7032, 0.01461, 0.6582, 0.02827, 0.6167, 0.05045, 0.5803, 0.08029, 0.5504, 0.1167, 0.5283, 0.1582, 0.5146, 0.2032, 0.51, 0.25, 0.5146, 0.2968, 0.5283, 0.3418, 0.5504, 0.3833, 0.5803, 0.4197, 0.6167, 0.4496, 0.6582, 0.4717, 0.7032, 0.4854, 0.25, 0.49, 0.25, 0.25, 0.2968, 0.4854, 0.2968, 0.4854, 0.25, 0.25, 0.3418, 0.4717, 0.3418, 0.4717, 0.25, 0.25, 0.3833, 0.4496, 0.3833, 0.4496, 0.25, 0.25, 0.4197, 0.4197, 0.4197, 0.4197, 0.25, 0.25, 0.4496, 0.3833, 0.4496, 0.3833, 0.25, 0.25, 0.4717, 0.3418, 0.4717, 0.3418, 0.25, 0.25, 0.4854, 0.2968, 0.4854, 0.2968, 0.25, 0.25, 0.49, 0.25, 0.49, 0.25, 0.25, 0.25, 0.4854, 0.2032, 0.4854, 0.2032, 0.25, 0.25, 0.4717, 0.1582, 0.4717, 0.1582, 0.25, 0.25, 0.4496, 0.1167, 0.4496, 0.1167, 0.25, 0.25, 0.4197, 0.08029, 0.4197, 0.08029, 0.25, 0.25, 0.3833, 0.05045, 0.3833, 0.05045, 0.25, 0.25, 0.3418, 0.02827, 0.3418, 0.02827, 0.25, 0.25, 0.2968, 0.01461, 0.2968, 0.01461, 0.25, 0.25, 0.25, 0.01, 0.25, 0.01, 0.25, 0.25, 0.2032, 0.01461, 0.2032, 0.01461, 0.25, 0.25, 0.1582, 0.02827, 0.1582, 0.02827, 0.25, 0.25, 0.1167, 0.05045, 0.1167, 0.05045, 0.25, 0.25, 0.08029, 0.08029, 0.08029, 0.08029, 0.25, 0.25, 0.05045, 0.1167, 0.05045, 0.1167, 0.25, 0.25, 0.02827, 0.1582, 0.02827, 0.1582, 0.25, 0.25, 0.01461, 0.2032, 0.01461, 0.2032, 0.25, 0.25, 0.01, 0.25, 0.01, 0.25, 0.25, 0.25, 0.01461, 0.2968, 0.01461, 0.2968, 0.25, 0.25, 0.02827, 0.3418, 0.02827, 0.3418, 0.25, 0.25, 0.05045, 0.3833, 0.05045, 0.3833, 0.25, 0.25, 0.08029, 0.4197, 0.08029, 0.4197, 0.25, 0.25, 0.1167, 0.4496, 0.1167, 0.4496, 0.25, 0.25, 0.1582, 0.4717, 0.1582, 0.4717, 0.25, 0.25, 0.2032, 0.4854, 0.2032, 0.4854, 0.25, 0.25, 0.25, 0.49, 0.75, 0.49, 0.7968, 0.4854, 0.8418, 0.4717, 0.8833, 0.4496, 0.9197, 0.4197, 0.9496, 0.3833, 0.9717, 0.3418, 0.9854, 0.2968, 0.99, 0.25, 0.9854, 0.2032, 0.9717, 0.1582, 0.9496, 0.1167, 0.9197, 0.08029, 0.8833, 0.05045, 0.8418, 0.02827, 0.7968, 0.01461, 0.75, 0.01, 0.7032, 0.01461, 0.6582, 0.02827, 0.6167, 0.05045, 0.5803, 0.08029, 0.5504, 0.1167, 0.5283, 0.1582, 0.5146, 0.2032, 0.51, 0.25, 0.5146, 0.2968, 0.5283, 0.3418, 0.5504, 0.3833, 0.5803, 0.4197, 0.6167, 0.4496, 0.6582, 0.4717, 0.7032, 0.4854, 0.625, 0.6252, 0.875, 0.6252, 0.875, 0.75, 0.625, 0.75, 0.4959, 0.75, 0.625, 0.75, 0.625, 1.0, 0.4959, 1.0, 0.4959, 0.1248, 0.625, 0.1248, 0.625, 0.25, 0.4959, 0.25, 0.125, 0.6252, 0.375, 0.6252, 0.375, 0.75, 0.125, 0.75, 0.4959, 0.6252, 0.625, 0.6252, 0.625, 0.75, 0.4959, 0.75, 0.4959, 0.25, 0.625, 0.25, 0.625, 0.5, 0.4959, 0.5, 0.4959, 0.5, 0.625, 0.5, 0.625, 0.6252, 0.4959, 0.6252, 0.125, 0.5, 0.375, 0.5, 0.375, 0.6252, 0.125, 0.6252, 0.4959, 0.0, 0.625, 0.0, 0.625, 0.1248, 0.4959, 0.1248, 0.625, 0.5, 0.875, 0.5, 0.875, 0.6252, 0.625, 0.6252, 0.375, 0.0, 0.4959, 0.0, 0.4959, 0.1248, 0.375, 0.1248, 0.375, 0.5, 0.4959, 0.5, 0.4959, 0.6252, 0.375, 0.6252, 0.375, 0.25, 0.4959, 0.25, 0.4959, 0.5, 0.375, 0.5, 0.375, 0.6252, 0.4959, 0.6252, 0.4959, 0.75, 0.375, 0.75, 0.375, 0.1248, 0.4959, 0.1248, 0.4959, 0.25, 0.375, 0.25, 0.375, 0.75, 0.4959, 0.75, 0.4959, 1.0, 0.375, 1.0, 1.0, 0.5, 1.0, 1.0, 0.9688, 1.0, 0.9688, 0.5, 0.9688, 0.5, 0.9688, 1.0, 0.9375, 1.0, 0.9375, 0.5, 0.9375, 0.5, 0.9375, 1.0, 0.9062, 1.0, 0.9062, 0.5, 0.9062, 0.5, 0.9062, 1.0, 0.875, 1.0, 0.875, 0.5, 0.875, 0.5, 0.875, 1.0, 0.8438, 1.0, 0.8438, 0.5, 0.8438, 0.5, 0.8438, 1.0, 0.8125, 1.0, 0.8125, 0.5, 0.8125, 0.5, 0.8125, 1.0, 0.7812, 1.0, 0.7812, 0.5, 0.7812, 0.5, 0.7812, 1.0, 0.75, 1.0, 0.75, 0.5, 0.75, 0.5, 0.75, 1.0, 0.7188, 1.0, 0.7188, 0.5, 0.7188, 0.5, 0.7188, 1.0, 0.6875, 1.0, 0.6875, 0.5, 0.6875, 0.5, 0.6875, 1.0, 0.6562, 1.0, 0.6562, 0.5, 0.6562, 0.5, 0.6562, 1.0, 0.625, 1.0, 0.625, 0.5, 0.625, 0.5, 0.625, 1.0, 0.5938, 1.0, 0.5938, 0.5, 0.5938, 0.5, 0.5938, 1.0, 0.5625, 1.0, 0.5625, 0.5, 0.5625, 0.5, 0.5625, 1.0, 0.5312, 1.0, 0.5312, 0.5, 0.5312, 0.5, 0.5312, 1.0, 0.5, 1.0, 0.5, 0.5, 0.5, 0.5, 0.5, 1.0, 0.4688, 1.0, 0.4688, 0.5, 0.4688, 0.5, 0.4688, 1.0, 0.4375, 1.0, 0.4375, 0.5, 0.4375, 0.5, 0.4375, 1.0, 0.4062, 1.0, 0.4062, 0.5, 0.4062, 0.5, 0.4062, 1.0, 0.375, 1.0, 0.375, 0.5, 0.375, 0.5, 0.375, 1.0, 0.3438, 1.0, 0.3438, 0.5, 0.3438, 0.5, 0.3438, 1.0, 0.3125, 1.0, 0.3125, 0.5, 0.3125, 0.5, 0.3125, 1.0, 0.2812, 1.0, 0.2812, 0.5, 0.2812, 0.5, 0.2812, 1.0, 0.25, 1.0, 0.25, 0.5, 0.25, 0.5, 0.25, 1.0, 0.2188, 1.0, 0.2188, 0.5, 0.2188, 0.5, 0.2188, 1.0, 0.1875, 1.0, 0.1875, 0.5, 0.1875, 0.5, 0.1875, 1.0, 0.1562, 1.0, 0.1562, 0.5, 0.1562, 0.5, 0.1562, 1.0, 0.125, 1.0, 0.125, 0.5, 0.125, 0.5, 0.125, 1.0, 0.09375, 1.0, 0.09375, 0.5, 0.09375, 0.5, 0.09375, 1.0, 0.0625, 1.0, 0.0625, 0.5, 0.2968, 0.4854, 0.25, 0.49, 0.2032, 0.4854, 0.1582, 0.4717, 0.1167, 0.4496, 0.08029, 0.4197, 0.05045, 0.3833, 0.02827, 0.3418, 0.01461, 0.2968, 0.01, 0.25, 0.01461, 0.2032, 0.02827, 0.1582, 0.05045, 0.1167, 0.08029, 0.08029, 0.1167, 0.05045, 0.1582, 0.02827, 0.2032, 0.01461, 0.25, 0.01, 0.2968, 0.01461, 0.3418, 0.02827, 0.3833, 0.05045, 0.4197, 0.08029, 0.4496, 0.1167, 0.4717, 0.1582, 0.4854, 0.2032, 0.49, 0.25, 0.4854, 0.2968, 0.4717, 0.3418, 0.4496, 0.3833, 0.4197, 0.4197, 0.3833, 0.4496, 0.3418, 0.4717, 0.0625, 0.5, 0.0625, 1.0, 0.03125, 1.0, 0.03125, 0.5, 0.03125, 0.5, 0.03125, 1.0, 0.0, 1.0, 0.0, 0.5, 0.75, 0.49, 0.7968, 0.4854, 0.8418, 0.4717, 0.8833, 0.4496, 0.9197, 0.4197, 0.9496, 0.3833, 0.9717, 0.3418, 0.9854, 0.2968, 0.99, 0.25, 0.9854, 0.2032, 0.9717, 0.1582, 0.9496, 0.1167, 0.9197, 0.08029, 0.8833, 0.05045, 0.8418, 0.02827, 0.7968, 0.01461, 0.75, 0.01, 0.7032, 0.01461, 0.6582, 0.02827, 0.6167, 0.05045, 0.5803, 0.08029, 0.5504, 0.1167, 0.5283, 0.1582, 0.5146, 0.2032, 0.51, 0.25, 0.5146, 0.2968, 0.5283, 0.3418, 0.5504, 0.3833, 0.5803, 0.4197, 0.6167, 0.4496, 0.6582, 0.4717, 0.7032, 0.4854])
me_cube_010.materials.append(mat_material_010)
me_cube_010.materials.append(mat_material_009)
me_cube_010.materials.append(mat_material_008)
me_cube_010.materials.append(mat_material_006)
me_cube_010.materials.append(mat_material_011)
me_cube_010.materials.append(mat_material_012)
me_cube_010.use_remesh_preserve_volume = False
me_cube_010.use_remesh_preserve_attributes = False
me_cube_010.use_mirror_vertex_groups = False
me_cube_010.update()

# ---- objects
ob_cube_009 = bpy.data.objects.new('Cube.009', me_cube_010)
ob_mball = bpy.data.objects.new('Mball', None)

# ---- transforms, parenting, visibility, modifiers, constraints
ob_cube_009.location = (0.3097, 0.0, 0.0)
ob_cube_009.scale = (0.05946, 0.09132, 0.1)
ob_cube_009.lock_rotations_4d = False
ob_cube_009.empty_display_type = 'ARROWS'
ob_cube_009.lineart.crease_threshold = 0.0
_m = ob_cube_009.modifiers.new('Subdivision', 'SUBSURF')
_m.levels = 3
_m = ob_cube_009.modifiers.new('Decimate', 'DECIMATE')
_m.decimate_type = 'UNSUBDIV'
_m.iterations = 4
ob_mball.location = (0.3103, -0.1985, 0.06179)
ob_mball.rotation_euler = (-0.02123, -0.7201, -1.539)
ob_mball.scale = (0.0438, 0.006658, 0.005668)
ob_mball.empty_image_offset = (0.0, 0.0)
ob_mball.lineart.crease_threshold = 0.0

# ---- collection membership
col_collection.objects.link(ob_cube_009)
col_collection.objects.link(ob_mball)

# ---- scene / render settings (as saved in the file)
scene.frame_start = 1; scene.frame_end = 250; scene.frame_set(1)
scene.render.engine = 'BLENDER_EEVEE_NEXT'
scene.cycles.samples = 128
scene.cycles.sampling_pattern = 'TABULATED_SOBOL'
scene.cycles.use_adaptive_sampling = False
scene.cycles.use_light_tree = False
scene.view_settings.view_transform = 'Filmic'
bpy.context.view_layer.update()

# ---- added for rendering (the .blend has no active camera and no usable light): camera, sun
cam_auto = bpy.data.cameras.new('AutoCamera')
cam_auto.lens = 50.0
cam_auto.sensor_width = 36.0
cam_auto.clip_end = 1000.0
ob_auto_camera = bpy.data.objects.new('AutoCamera', cam_auto)
scene.collection.objects.link(ob_auto_camera)
ob_auto_camera.location = (0.927386, -0.713897, 0.491468)
ob_auto_camera.rotation_euler = (1.09748, -7.21219e-08, 0.694738)
scene.camera = ob_auto_camera
light_auto_sun = bpy.data.lights.new('AutoSun', 'SUN')
light_auto_sun.energy = 3.0
light_auto_sun.angle = 0.0523599
ob_auto_sun = bpy.data.objects.new('AutoSun', light_auto_sun)
scene.collection.objects.link(ob_auto_sun)
ob_auto_sun.rotation_euler = (0.872665, 0.174533, 0.523599)
bpy.context.view_layer.update()
